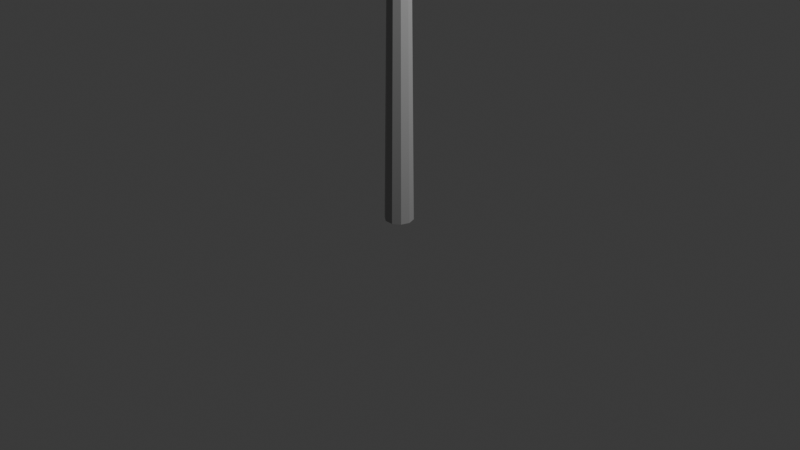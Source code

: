 # Source: Streetlamp.blend  (saved by Blender 4.3.34; exported with 4.5.12 LTS)
import bpy
from mathutils import Matrix  # noqa: F401  (used for matrix-valued properties, if any)

bpy.ops.wm.read_factory_settings(use_empty=True)
scene = bpy.context.scene
scene.name = 'Scene'

# ---- collections
col_collection = bpy.data.collections.new('Collection'); scene.collection.children.link(col_collection)

# ---- materials (node trees are filled in below, after node groups)
mat_material_glass = bpy.data.materials.new('Material.glass')
mat_material_steel = bpy.data.materials.new('Material.steel')

# ---- material node trees
mat_material_glass.use_nodes = True; mat_material_glass.node_tree.nodes.clear()
_N = mat_material_glass.node_tree.nodes; _L = mat_material_glass.node_tree.links
n0 = _N.new('ShaderNodeBsdfPrincipled'); n0.name = 'Principled BSDF'; n0.location = (10, 300)
n0.inputs[0].default_value = (0.402, 0.402, 0.402, 1.0)
n0.inputs[4].default_value = 0.5
n1 = _N.new('ShaderNodeOutputMaterial'); n1.name = 'Material Output'; n1.location = (300, 300)
_L.new(n0.outputs[0], n1.inputs[0])
n1.is_active_output = True
mat_material_steel.use_nodes = True; mat_material_steel.node_tree.nodes.clear()
_N = mat_material_steel.node_tree.nodes; _L = mat_material_steel.node_tree.links
n0 = _N.new('ShaderNodeBsdfPrincipled'); n0.name = 'Principled BSDF'; n0.location = (10, 300)
n0.inputs[0].default_value = (0.402, 0.402, 0.402, 1.0)
n1 = _N.new('ShaderNodeOutputMaterial'); n1.name = 'Material Output'; n1.location = (300, 300)
_L.new(n0.outputs[0], n1.inputs[0])
n1.is_active_output = True

# ---- world
world_world = bpy.data.worlds.new('World'); scene.world = world_world
world_world.use_nodes = True; world_world.node_tree.nodes.clear()
_N = world_world.node_tree.nodes; _L = world_world.node_tree.links
n0 = _N.new('ShaderNodeOutputWorld'); n0.name = 'World Output'; n0.location = (300, 300)
n1 = _N.new('ShaderNodeBackground'); n1.name = 'Background'; n1.location = (10, 300)
n1.inputs[0].default_value = (0.05088, 0.05088, 0.05088, 1.0)
_L.new(n1.outputs[0], n0.inputs[0])
n0.is_active_output = True
world_world.color = (0.05088, 0.05088, 0.05088)
world_world.sun_shadow_jitter_overblur = 0.0

# ---- cameras
cam_camera = bpy.data.cameras.new('Camera')
cam_camera.clip_end = 100.0
cam_camera.ortho_scale = 7.314

# ---- lights
light_light = bpy.data.lights.new('Light', 'POINT')
light_light.energy = 1000.0
light_light.shadow_soft_size = 0.1

# ---- meshes
me_cylinder = bpy.data.meshes.new('Cylinder')
me_cylinder.from_pydata([(-0.1028, 0.2908, 9.931), (0.0, 0.3061, -4.558), (-6.081e-10, 0.1285, 9.725), (0.1799, 0.2476, -4.558), (0.07556, 0.104, 9.725), (0.2911, 0.09458, -4.558), (0.1223, 0.03972, 9.725), (0.2911, -0.09458, -4.558), (0.1223, -0.03972, 9.725), (0.1799, -0.2476, -4.558), (0.07556, -0.104, 9.725), (0.0, -0.3061, -4.558), (-6.081e-10, -0.1285, 9.725), (-0.1799, -0.2476, -4.558), (-0.07556, -0.104, 9.725), (-0.2911, -0.09458, -4.558), (-0.1223, -0.03972, 9.725), (-0.2911, 0.09458, -4.558), (-0.1223, 0.03972, 9.725), (-0.1799, 0.2476, -4.558), (-0.07556, 0.104, 9.725), (-1.135, 0.2517, 9.931), (-1.177, 0.2649, 9.725), (-0.9429, 0.3061, 9.725), (-0.9122, 0.2908, 9.931), (0.219, 0.08985, 9.931), (0.2496, 0.09458, 9.725), (0.2496, -0.09458, 9.725), (0.219, -0.08985, 9.931), (-1.189, 0.08985, 9.931), (-1.189, -0.08985, 9.931), (-1.135, -0.2517, 9.931), (-0.9122, -0.2908, 9.931), (-1.177, -0.2649, 9.725), (-0.9429, -0.3061, 9.725), (-1.234, -0.09458, 9.725), (-1.234, 0.09458, 9.725), (-0.08682, 0.3061, 9.725), (0.244, 0.1691, 9.725), (0.219, 0.1607, 9.931), (0.219, -0.1607, 9.931), (0.244, -0.1691, 9.725), (-0.08682, -0.3061, 9.725), (-0.4481, 0.2449, 9.725), (-0.964, 0.2755, 9.725), (-0.4481, -0.07566, 9.725), (-1.21, -0.08512, 9.725), (-1.21, 0.08512, 9.725), (-0.4481, 0.07566, 9.725), (-0.4481, -0.2449, 9.725), (-0.964, -0.2755, 9.725), (-1.144, -0.2228, 9.725), (-0.4481, -0.1981, 9.725), (-0.4481, 0.1981, 9.725), (-1.144, 0.2228, 9.725), (-0.4709, 0.2204, 9.695), (-0.9412, 0.2479, 9.695), (-1.187, -0.07661, 9.695), (-1.187, 0.07661, 9.695), (-0.4709, -0.2204, 9.695), (-0.9412, -0.2479, 9.695), (-1.121, -0.2006, 9.695), (-1.121, 0.2006, 9.695), (-0.5119, 0.1763, 9.669), (-0.9002, 0.1983, 9.669), (-1.146, -0.06129, 9.669), (-1.146, 0.06129, 9.669), (-0.5119, -0.1763, 9.669), (-0.9002, -0.1983, 9.669), (-1.08, -0.1605, 9.669), (-1.08, 0.1605, 9.669), (-0.5612, 0.1234, 9.645), (-0.851, 0.1388, 9.645), (-1.097, -0.0429, 9.645), (-1.097, 0.0429, 9.645), (-0.5612, -0.1234, 9.645), (-0.851, -0.1388, 9.645), (-1.031, -0.1123, 9.645), (-1.031, 0.1123, 9.645), (-0.6071, 0.08638, 9.624), (-0.805, 0.09718, 9.624), (-0.6071, -0.02669, 9.624), (-1.051, -0.03003, 9.624), (-1.051, 0.03003, 9.624), (-0.6071, 0.02669, 9.624), (-0.6071, -0.08638, 9.624), (-0.805, -0.09718, 9.624), (-0.9851, -0.07862, 9.624), (-0.6071, -0.06989, 9.624), (-0.6071, 0.06989, 9.624), (-0.9851, 0.07862, 9.624), (-0.1028, -0.2908, 9.931)], [], [(91, 32, 34, 42), (1, 2, 4, 3), (47, 46, 35, 36), (3, 4, 6, 5), (37, 23, 24, 0), (5, 6, 8, 7), (7, 8, 10, 9), (9, 10, 12, 11), (22, 36, 29, 21), (6, 4, 38, 26), (11, 12, 14, 13), (35, 33, 31, 30), (13, 14, 16, 15), (27, 26, 25, 28), (15, 16, 18, 17), (17, 18, 20, 19), (8, 6, 26, 27), (19, 20, 2, 1), (1, 3, 5, 7, 9, 11, 13, 15, 17, 19), (26, 38, 39, 25), (41, 27, 28, 40), (10, 8, 27, 41), (23, 22, 21, 24), (33, 34, 32, 31), (36, 35, 30, 29), (51, 50, 34, 33), (44, 54, 22, 23), (54, 47, 36, 22), (46, 51, 33, 35), (23, 37, 2, 43, 44), (42, 41, 40, 91), (38, 37, 0, 39), (34, 50, 49, 12, 42), (4, 2, 37, 38), (12, 10, 41, 42), (16, 14, 52, 45), (20, 18, 48, 53), (51, 46, 57, 61), (2, 20, 53, 43), (14, 12, 49, 52), (50, 51, 61, 60), (18, 16, 45, 48), (56, 55, 63, 64), (59, 60, 68, 67), (60, 61, 69, 68), (54, 44, 56, 62), (49, 50, 60, 59), (46, 47, 58, 57), (44, 43, 55, 56), (47, 54, 62, 58), (64, 63, 71, 72), (67, 68, 76, 75), (68, 69, 77, 76), (61, 57, 65, 69), (62, 56, 64, 70), (57, 58, 66, 65), (58, 62, 70, 66), (75, 76, 86, 85), (76, 77, 87, 86), (74, 78, 90, 83), (69, 65, 73, 77), (70, 64, 72, 78), (65, 66, 74, 73), (66, 70, 78, 74), (81, 88, 87, 82), (89, 84, 83, 90), (79, 89, 90, 80), (88, 85, 86, 87), (84, 81, 82, 83), (72, 71, 79, 80), (77, 73, 82, 87), (78, 72, 80, 90), (73, 74, 83, 82), (75, 85, 88, 81, 84, 89, 79, 71), (67, 75, 71, 63), (59, 67, 63, 55), (45, 52, 49, 59, 55, 43, 53, 48), (0, 24, 21, 29, 30, 31, 32, 91, 40, 28, 25, 39), (53, 43, 44, 54, 47, 46, 51, 50, 49, 52, 45, 48)])
me_cylinder.polygons.foreach_set('material_index', [1, 1, 1, 1, 1, 1, 1, 1, 1, 1, 1, 1, 1, 1, 1, 1, 1, 1, 1, 1, 1, 1, 1, 1, 1, 1, 1, 1, 1, 1, 1, 1, 1, 1, 1, 1, 1, 0, 1, 1, 0, 1, 0, 0, 0, 0, 0, 0, 0, 0, 0, 0, 0, 0, 0, 0, 0, 0, 0, 0, 0, 0, 0, 0, 0, 0, 0, 0, 0, 0, 0, 0, 0, 0, 0, 0, 1, 1, 1])
_uv = me_cylinder.uv_layers.new(name='UVMap')
_uv.uv.foreach_set('vector', [0.25, 0.01, 0.5, 1.0, 0.5, 1.0, 0.5, 1.0, 1.0, 0.5, 1.0, 1.0, 0.9, 1.0, 0.9, 0.5, 0.2, 1.0, 0.3, 1.0, 0.3, 1.0, 0.2, 1.0, 0.9, 0.5, 0.9, 1.0, 0.8, 1.0, 0.8, 0.5, 1.0, 1.0, -7.451e-08, 1.0, 0.25, 0.49, 1.0, 1.0, 0.8, 0.5, 0.8, 1.0, 0.7, 1.0, 0.7, 0.5, 0.7, 0.5, 0.7, 1.0, 0.6, 1.0, 0.6, 0.5, 0.6, 0.5, 0.6, 1.0, 0.5, 1.0, 0.5, 0.5, 0.1, 1.0, 0.2, 1.0, 0.2, 1.0, 0.1, 1.0, 0.8, 1.0, 0.9, 1.0, 0.9, 1.0, 0.8, 1.0, 0.5, 0.5, 0.5, 1.0, 0.4, 1.0, 0.4, 0.5, 0.3, 1.0, 0.4, 1.0, 0.4, 1.0, 0.3, 1.0, 0.4, 0.5, 0.4, 1.0, 0.3, 1.0, 0.3, 0.5, 0.7, 1.0, 0.8, 1.0, 0.8, 1.0, 0.7, 1.0, 0.3, 0.5, 0.3, 1.0, 0.2, 1.0, 0.2, 0.5, 0.2, 0.5, 0.2, 1.0, 0.1, 1.0, 0.1, 0.5, 0.7, 1.0, 0.8, 1.0, 0.8, 1.0, 0.7, 1.0, 0.1, 0.5, 0.1, 1.0, -7.451e-08, 1.0, -7.451e-08, 0.5, 0.75, 0.49, 0.8911, 0.4442, 0.9783, 0.3242, 0.9783, 0.1758, 0.8911, 0.05584, 0.75, 0.01, 0.6089, 0.05584, 0.5217, 0.1758, 0.5217, 0.3242, 0.6089, 0.4442, 0.8, 1.0, 0.9, 1.0, 0.9, 1.0, 0.8, 1.0, 0.6, 1.0, 0.7, 1.0, 0.7, 1.0, 0.6, 1.0, 0.6, 1.0, 0.7, 1.0, 0.7, 1.0, 0.6, 1.0, -7.451e-08, 1.0, 0.1, 1.0, 0.1, 1.0, -7.451e-08, 1.0, 0.4, 1.0, 0.5, 1.0, 0.5, 1.0, 0.4, 1.0, 0.2, 1.0, 0.3, 1.0, 0.3, 1.0, 0.2, 1.0, 0.4, 1.0, 0.5, 1.0, 0.5, 1.0, 0.4, 1.0, -7.451e-08, 1.0, 0.1, 1.0, 0.1, 1.0, -7.451e-08, 1.0, 0.1, 1.0, 0.2, 1.0, 0.2, 1.0, 0.1, 1.0, 0.3, 1.0, 0.4, 1.0, 0.4, 1.0, 0.3, 1.0, -7.451e-08, 1.0, 1.0, 1.0, -7.451e-08, 1.0, -7.451e-08, 1.0, -7.451e-08, 1.0, 0.5, 1.0, 0.6, 1.0, 0.6, 1.0, 0.5, 1.0, 0.9, 1.0, 1.0, 1.0, 0.9426, 1.0, 0.9, 1.0, 0.5, 1.0, 0.5, 1.0, 0.5, 1.0, 0.5, 1.0, 0.5, 1.0, 0.9, 1.0, 1.0, 1.0, 1.0, 1.0, 0.9, 1.0, 0.5, 1.0, 0.6, 1.0, 0.6, 1.0, 0.5, 1.0, 0.3, 1.0, 0.4, 1.0, 0.4, 1.0, 0.3, 1.0, 0.1, 1.0, 0.2, 1.0, 0.2, 1.0, 0.1, 1.0, 0.4, 1.0, 0.3, 1.0, 0.3, 1.0, 0.4, 1.0, -7.451e-08, 1.0, 0.1, 1.0, 0.1, 1.0, -7.451e-08, 1.0, 0.4, 1.0, 0.5, 1.0, 0.5, 1.0, 0.4, 1.0, 0.5, 1.0, 0.4, 1.0, 0.4, 1.0, 0.5, 1.0, 0.2, 1.0, 0.3, 1.0, 0.3, 1.0, 0.2, 1.0, -7.451e-08, 1.0, -7.451e-08, 1.0, -7.451e-08, 1.0, -7.451e-08, 1.0, 0.5, 1.0, 0.5, 1.0, 0.5, 1.0, 0.5, 1.0, 0.5, 1.0, 0.4, 1.0, 0.4, 1.0, 0.5, 1.0, 0.1, 1.0, -7.451e-08, 1.0, -7.451e-08, 1.0, 0.1, 1.0, 0.5, 1.0, 0.5, 1.0, 0.5, 1.0, 0.5, 1.0, 0.3, 1.0, 0.2, 1.0, 0.2, 1.0, 0.3, 1.0, -7.451e-08, 1.0, -7.451e-08, 1.0, -7.451e-08, 1.0, -7.451e-08, 1.0, 0.2, 1.0, 0.1, 1.0, 0.1, 1.0, 0.2, 1.0, -7.451e-08, 1.0, -7.451e-08, 1.0, -7.451e-08, 1.0, -7.451e-08, 1.0, 0.5, 1.0, 0.5, 1.0, 0.5, 1.0, 0.5, 1.0, 0.5, 1.0, 0.4, 1.0, 0.4, 1.0, 0.5, 1.0, 0.4, 1.0, 0.3, 1.0, 0.3, 1.0, 0.4, 1.0, 0.1, 1.0, -7.451e-08, 1.0, -7.451e-08, 1.0, 0.1, 1.0, 0.3, 1.0, 0.2, 1.0, 0.2, 1.0, 0.3, 1.0, 0.2, 1.0, 0.1, 1.0, 0.1, 1.0, 0.2, 1.0, 0.5, 1.0, 0.5, 1.0, 0.5, 1.0, 0.5, 1.0, 0.5, 1.0, 0.4, 1.0, 0.4, 1.0, 0.5, 1.0, 0.2, 1.0, 0.1, 1.0, 0.1, 1.0, 0.2, 1.0, 0.4, 1.0, 0.3, 1.0, 0.3, 1.0, 0.4, 1.0, 0.1, 1.0, -7.451e-08, 1.0, -7.451e-08, 1.0, 0.1, 1.0, 0.3, 1.0, 0.2, 1.0, 0.2, 1.0, 0.3, 1.0, 0.2, 1.0, 0.1, 1.0, 0.1, 1.0, 0.2, 1.0, 0.3, 1.0, 0.4, 1.0, 0.4, 1.0, 0.3, 1.0, 0.1, 1.0, 0.2, 1.0, 0.2, 1.0, 0.1, 1.0, -7.451e-08, 1.0, 0.1, 1.0, 0.1, 1.0, -7.451e-08, 1.0, 0.4, 1.0, 0.5, 1.0, 0.5, 1.0, 0.4, 1.0, 0.2, 1.0, 0.3, 1.0, 0.3, 1.0, 0.2, 1.0, -7.451e-08, 1.0, -7.451e-08, 1.0, -7.451e-08, 1.0, -7.451e-08, 1.0, 0.4, 1.0, 0.3, 1.0, 0.3, 1.0, 0.4, 1.0, 0.1, 1.0, -7.451e-08, 1.0, -7.451e-08, 1.0, 0.1, 1.0, 0.3, 1.0, 0.2, 1.0, 0.2, 1.0, 0.3, 1.0, 0.5, 1.0, 0.5, 1.0, 0.4, 1.0, 0.3, 1.0, 0.2, 1.0, 0.1, 1.0, -7.451e-08, 1.0, -7.451e-08, 1.0, 0.5, 1.0, 0.5, 1.0, -7.451e-08, 1.0, -7.451e-08, 1.0, 0.5, 1.0, 0.5, 1.0, -7.451e-08, 1.0, -7.451e-08, 1.0, 0.3, 1.0, 0.4, 1.0, 0.5, 1.0, 0.5, 1.0, -7.451e-08, 1.0, -7.451e-08, 1.0, 0.1, 1.0, 0.2, 1.0, 0.25, 0.49, 0.25, 0.49, 0.1089, 0.4442, 0.02175, 0.3242, 0.02175, 0.1758, 0.1089, 0.05584, 0.25, 0.01, 0.4026, 0.07166, 0.3911, 0.05584, 0.4783, 0.1758, 0.4783, 0.3242, 0.3911, 0.4442, 0.0, 0.0, 0.0, 0.0, 0.0, 0.0, 0.0, 0.0, 0.0, 0.0, 0.0, 0.0, 0.0, 0.0, 0.0, 0.0, 0.0, 0.0, 0.0, 0.0, 0.0, 0.0, 0.0, 0.0])
me_cylinder.materials.append(mat_material_glass)
me_cylinder.materials.append(mat_material_steel)
me_cylinder.update()

# ---- objects
ob_light = bpy.data.objects.new('Light', light_light)
ob_camera = bpy.data.objects.new('Camera', cam_camera)
ob_cylinder = bpy.data.objects.new('Cylinder', me_cylinder)

# ---- transforms, parenting, visibility, modifiers, constraints
ob_light.location = (4.076, 1.005, 5.904)
ob_light.rotation_euler = (0.6503, 0.05522, 1.866)
ob_light.lock_rotations_4d = False
ob_light.empty_display_type = 'ARROWS'
ob_light.color = (0.0, 0.0, 0.0, 0.0)
ob_light.lineart.crease_threshold = 0.0
ob_camera.location = (7.359, -6.926, 4.958)
ob_camera.rotation_euler = (1.109, 0.0, 0.8149)
ob_camera.lock_rotations_4d = False
ob_camera.empty_display_type = 'ARROWS'
ob_camera.color = (0.0, 0.0, 0.0, 0.0)
ob_camera.display_type = 'WIRE'
ob_camera.lineart.crease_threshold = 0.0
ob_cylinder.location = (0.0, 0.0, 2.24)
ob_cylinder.rotation_euler = (0.0, -0.0, -4.712)
ob_cylinder.scale = (0.4901, 0.4901, 0.4901)

# ---- collection membership
col_collection.objects.link(ob_light)
col_collection.objects.link(ob_camera)
col_collection.objects.link(ob_cylinder)

# ---- scene / render settings (as saved in the file)
scene.camera = ob_camera
scene.frame_start = 1; scene.frame_end = 250; scene.frame_set(1)
scene.render.engine = 'BLENDER_EEVEE_NEXT'
bpy.context.view_layer.update()
